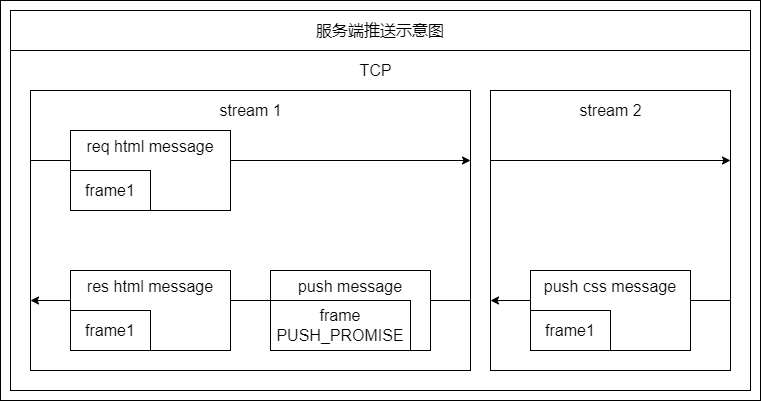

The diagram above was exported from draw.io. Its source (the exported page's mxGraphModel, read from the mxfile embedded in the PNG):
<mxGraphModel dx="1044" dy="833" grid="1" gridSize="10" guides="0" tooltips="1" connect="1" arrows="0" fold="1" page="1" pageScale="1" pageWidth="827" pageHeight="1169" math="0" shadow="0">
  <root>
    <mxCell id="0" />
    <mxCell id="1" parent="0" />
    <mxCell id="2" value="" style="group" vertex="1" connectable="0" parent="1">
      <mxGeometry x="3790" y="3710" width="760" height="400" as="geometry" />
    </mxCell>
    <mxCell id="3" value="" style="rounded=0;whiteSpace=wrap;html=1;fontSize=16;strokeColor=default;fillColor=none;container=0;" vertex="1" parent="2">
      <mxGeometry width="760" height="400" as="geometry" />
    </mxCell>
    <mxCell id="4" value="" style="rounded=0;whiteSpace=wrap;html=1;verticalAlign=top;fontSize=16;container=0;fillColor=none;" vertex="1" parent="2">
      <mxGeometry x="10" y="50" width="740" height="340" as="geometry" />
    </mxCell>
    <mxCell id="5" value="" style="rounded=0;whiteSpace=wrap;html=1;verticalAlign=top;fontSize=16;container=0;fillColor=none;" vertex="1" parent="2">
      <mxGeometry x="30" y="90" width="440" height="280" as="geometry" />
    </mxCell>
    <mxCell id="6" value="" style="endArrow=classic;html=1;rounded=0;entryX=1;entryY=0.25;entryDx=0;entryDy=0;exitX=0;exitY=0.25;exitDx=0;exitDy=0;fontSize=16;" edge="1" parent="2" source="5" target="5">
      <mxGeometry width="50" height="50" relative="1" as="geometry">
        <mxPoint x="50" y="170" as="sourcePoint" />
        <mxPoint x="280" y="190" as="targetPoint" />
      </mxGeometry>
    </mxCell>
    <mxCell id="7" value="req html message" style="rounded=0;whiteSpace=wrap;html=1;verticalAlign=top;fontSize=16;container=0;" vertex="1" parent="2">
      <mxGeometry x="70" y="130" width="160" height="80" as="geometry" />
    </mxCell>
    <mxCell id="8" value="frame1" style="rounded=0;whiteSpace=wrap;html=1;fontSize=16;container=0;" vertex="1" parent="2">
      <mxGeometry x="70" y="170" width="80" height="40" as="geometry" />
    </mxCell>
    <mxCell id="9" value="" style="endArrow=classic;html=1;rounded=0;entryX=0;entryY=0.75;entryDx=0;entryDy=0;exitX=1;exitY=0.75;exitDx=0;exitDy=0;fontSize=16;" edge="1" parent="2" source="5" target="5">
      <mxGeometry width="50" height="50" relative="1" as="geometry">
        <mxPoint x="50" y="190" as="sourcePoint" />
        <mxPoint x="290" y="190" as="targetPoint" />
      </mxGeometry>
    </mxCell>
    <mxCell id="10" value="res html message" style="rounded=0;whiteSpace=wrap;html=1;verticalAlign=top;fontSize=16;container=0;" vertex="1" parent="2">
      <mxGeometry x="70" y="270" width="160" height="80" as="geometry" />
    </mxCell>
    <mxCell id="11" value="frame1" style="rounded=0;whiteSpace=wrap;html=1;fontSize=16;container=0;" vertex="1" parent="2">
      <mxGeometry x="70" y="310" width="80" height="40" as="geometry" />
    </mxCell>
    <mxCell id="12" value="" style="rounded=0;whiteSpace=wrap;html=1;verticalAlign=top;fontSize=16;container=0;fillColor=none;" vertex="1" parent="2">
      <mxGeometry x="490" y="90" width="240" height="280" as="geometry" />
    </mxCell>
    <mxCell id="13" value="" style="endArrow=classic;html=1;rounded=0;entryX=1;entryY=0.25;entryDx=0;entryDy=0;exitX=0;exitY=0.25;exitDx=0;exitDy=0;fontSize=16;" edge="1" parent="2" source="12" target="12">
      <mxGeometry width="50" height="50" relative="1" as="geometry">
        <mxPoint x="310" y="170" as="sourcePoint" />
        <mxPoint x="540" y="190" as="targetPoint" />
      </mxGeometry>
    </mxCell>
    <mxCell id="14" value="" style="endArrow=classic;html=1;rounded=0;entryX=0;entryY=0.75;entryDx=0;entryDy=0;exitX=1;exitY=0.75;exitDx=0;exitDy=0;fontSize=16;" edge="1" parent="2" source="12" target="12">
      <mxGeometry width="50" height="50" relative="1" as="geometry">
        <mxPoint x="310" y="190" as="sourcePoint" />
        <mxPoint x="550" y="190" as="targetPoint" />
      </mxGeometry>
    </mxCell>
    <mxCell id="15" value="push css message" style="rounded=0;whiteSpace=wrap;html=1;verticalAlign=top;fontSize=16;container=0;" vertex="1" parent="2">
      <mxGeometry x="530" y="270" width="160" height="80" as="geometry" />
    </mxCell>
    <mxCell id="16" value="push message" style="rounded=0;whiteSpace=wrap;html=1;verticalAlign=top;fontSize=16;container=0;" vertex="1" parent="2">
      <mxGeometry x="270" y="270" width="160" height="80" as="geometry" />
    </mxCell>
    <mxCell id="17" value="frame PUSH_PROMISE" style="rounded=0;whiteSpace=wrap;html=1;fontSize=16;container=0;" vertex="1" parent="2">
      <mxGeometry x="270" y="300" width="140" height="50" as="geometry" />
    </mxCell>
    <mxCell id="18" value="frame1" style="rounded=0;whiteSpace=wrap;html=1;fontSize=16;container=0;" vertex="1" parent="2">
      <mxGeometry x="530" y="310" width="80" height="40" as="geometry" />
    </mxCell>
    <mxCell id="19" value="&lt;span style=&quot;font-size: 16px;&quot;&gt;服务端推送示意图&lt;/span&gt;" style="rounded=0;whiteSpace=wrap;html=1;fontSize=16;container=0;fillColor=none;" vertex="1" parent="2">
      <mxGeometry x="10" y="10" width="740" height="40" as="geometry" />
    </mxCell>
    <mxCell id="20" value="TCP" style="text;html=1;align=center;verticalAlign=middle;resizable=0;points=[];autosize=1;strokeColor=none;fillColor=none;fontSize=16;container=0;" vertex="1" parent="2">
      <mxGeometry x="350" y="60" width="50" height="20" as="geometry" />
    </mxCell>
    <mxCell id="21" value="&lt;span&gt;stream 1&lt;/span&gt;" style="text;html=1;align=center;verticalAlign=middle;resizable=0;points=[];autosize=1;strokeColor=none;fillColor=none;fontSize=16;container=0;" vertex="1" parent="2">
      <mxGeometry x="210" y="100" width="80" height="20" as="geometry" />
    </mxCell>
    <mxCell id="22" value="&lt;span&gt;stream 2&lt;/span&gt;" style="text;html=1;align=center;verticalAlign=middle;resizable=0;points=[];autosize=1;strokeColor=none;fillColor=none;fontSize=16;container=0;" vertex="1" parent="2">
      <mxGeometry x="570" y="100" width="80" height="20" as="geometry" />
    </mxCell>
  </root>
</mxGraphModel>